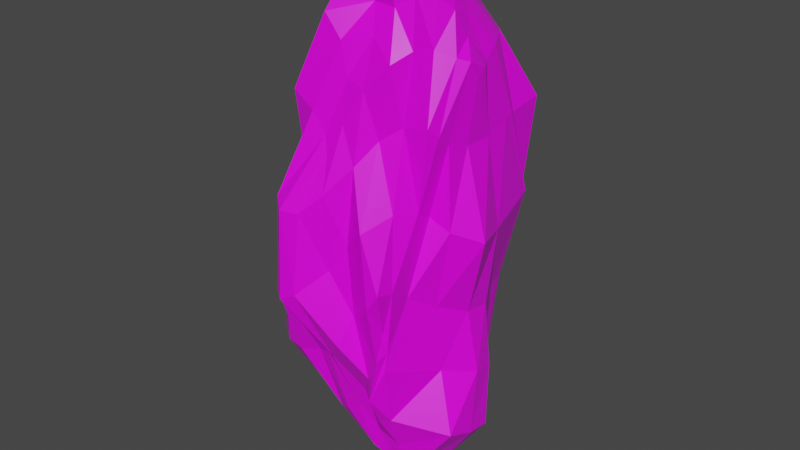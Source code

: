 # Source: bush3.blend  (saved by Blender 2.90.8; exported with 4.5.12 LTS)
import bpy
from mathutils import Matrix  # noqa: F401  (used for matrix-valued properties, if any)

bpy.ops.wm.read_factory_settings(use_empty=True)
scene = bpy.context.scene
scene.name = 'Scene'

# ---- collections
col_collection = bpy.data.collections.new('Collection'); scene.collection.children.link(col_collection)

# ---- images (referenced by path relative to the original .blend; pixels are not part of the script)
import os
ASSET_DIR = os.environ.get("B2B_ASSET_DIR", "")  # directory of the original .blend (textures are referenced by path, not embedded)
HERE = os.path.dirname(os.path.abspath(__file__))  # packed textures are extracted next to this script under _unpacked/

def load_image(name, relpath, width, height, colorspace="sRGB"):
    """Load a texture the original file referenced (path relative to the .blend, or extracted next to this script)."""
    p = next((c for c in (os.path.join(HERE, relpath), os.path.join(ASSET_DIR, relpath)) if relpath and os.path.exists(c)), "")
    if p:
        img = bpy.data.images.load(p, check_existing=True)
        img.name = name
    else:  # same state as the original file: an image datablock whose file is absent (Cycles renders it pink)
        img = bpy.data.images.new(name, width, height)
        img.source = "FILE"
        img.filepath = "//" + (relpath or name)
    img.colorspace_settings.name = colorspace
    return img
img_pianopalette_png = load_image('PianoPalette.png', 'PianoPalette.png', 1024, 1024, 'sRGB')

# ---- materials (node trees are filled in below, after node groups)
mat_material = bpy.data.materials.new('Material')
mat_material.alpha_threshold = 0.0
mat_material.use_transparent_shadow = False
mat_material.line_color = (0.0, 0.0, 0.0, 1.0)

# ---- material node trees
mat_material.use_nodes = True; mat_material.node_tree.nodes.clear()
_N = mat_material.node_tree.nodes; _L = mat_material.node_tree.links
n0 = _N.new('ShaderNodeOutputMaterial'); n0.name = 'Material Output'; n0.location = (300, 300)
n1 = _N.new('ShaderNodeBsdfPrincipled'); n1.name = 'Principled BSDF'; n1.location = (10, 300)
n1.distribution = 'GGX'
n1.subsurface_method = 'BURLEY'
n1.inputs[2].default_value = 0.4
n1.inputs[3].default_value = 1.45
n1.inputs[27].default_value = (0.0, 0.0, 0.0, 1.0)
n1.inputs[28].default_value = 1.0
n2 = _N.new('ShaderNodeTexImage'); n2.name = 'Image Texture'; n2.location = (-352, 220)
n2.image = img_pianopalette_png
n2.interpolation = 'Closest'
_L.new(n1.outputs[0], n0.inputs[0])
_L.new(n2.outputs[0], n1.inputs[0])
n0.is_active_output = True

# ---- world
world_world = bpy.data.worlds.new('World'); scene.world = world_world
world_world.use_nodes = True; world_world.node_tree.nodes.clear()
_N = world_world.node_tree.nodes; _L = world_world.node_tree.links
n0 = _N.new('ShaderNodeOutputWorld'); n0.name = 'World Output'; n0.location = (300, 300)
n1 = _N.new('ShaderNodeBackground'); n1.name = 'Background'; n1.location = (10, 300)
n1.inputs[0].default_value = (0.05088, 0.05088, 0.05088, 1.0)
_L.new(n1.outputs[0], n0.inputs[0])
n0.is_active_output = True
world_world.color = (0.05088, 0.05088, 0.05088)
world_world.use_sun_shadow = False
world_world.sun_shadow_jitter_overblur = 0.0

# ---- meshes
me_cube_001 = bpy.data.meshes.new('Cube.001')
me_cube_001.from_pydata([(-0.4489, -0.3452, 0.5697), (-0.1595, -0.07543, 3.118), (-0.6019, 0.1841, 1.198), (0.08262, 0.323, 0.8095), (0.09464, -0.6135, 1.255), (-0.6417, 0.113, 0.955), (-0.5167, -0.02446, 0.7378), (-0.4912, -0.1672, 0.618), (-0.2479, 0.03366, 2.973), (-0.3875, 0.1439, 2.538), (-0.4889, 0.1954, 1.776), (-0.4363, 0.2979, 0.9969), (-0.2311, 0.4988, 0.8265), (-0.07846, 0.4795, 0.7893), (-0.2271, -0.1702, 0.1249), (-0.07627, -0.03791, 0.03012), (0.01668, 0.1124, 0.263), (-0.6423, -0.5385, 1.404), (-0.562, -0.4445, 2.373), (-0.346, -0.291, 3.015), (-0.001466, -0.6181, 0.9549), (-0.146, -0.5394, 0.7025), (-0.3024, -0.4933, 0.5784), (0.1108, -0.6212, 1.041), (0.3324, -0.1397, 0.8916), (0.1659, 0.1376, 0.8251), (0.1463, 0.4733, 1.671), (0.1306, 0.2266, 2.586), (-0.03859, 0.04244, 3.008), (0.1062, -0.5481, 1.883), (0.1018, -0.4002, 2.644), (-0.02405, -0.262, 3.039), (-0.6134, -0.1605, 2.027), (-0.3613, -0.08913, 2.763), (-0.5285, -0.0106, 2.353), (-0.6584, -0.019, 1.61), (-0.6856, -0.2065, 1.393), (-0.7533, -0.348, 1.384), (-0.5038, -0.2416, 2.226), (0.2528, -0.106, 2.468), (0.2085, 0.4177, 1.698), (0.1976, 0.03521, 2.513), (0.07167, -0.07861, 2.903), (0.2043, -0.2117, 2.586), (0.1597, -0.3388, 1.813), (0.3839, -0.1867, 1.682), (-0.1468, 0.3611, 2.261), (-0.3124, 0.3117, 1.68), (-0.2651, 0.2931, 2.482), (-0.148, 0.1887, 2.904), (-0.03587, 0.3305, 2.489), (-0.03182, 0.5021, 1.565), (-0.2017, 0.4995, 1.53), (0.08548, -0.2485, 0.1348), (-0.1103, -0.289, 0.1491), (0.02201, -0.1604, 0.05163), (0.1116, -0.008963, 0.2431), (0.2024, -0.2398, 0.3129), (0.09239, -0.4916, 0.5081), (0.004668, -0.3829, 0.2603), (-0.2424, -0.6152, 2.116), (-0.176, -0.3369, 2.812), (-0.3617, -0.5782, 2.305), (-0.4812, -0.7574, 1.361), (-0.3272, -0.7933, 1.398), (-0.1229, -0.62, 1.668), (-0.0856, -0.5296, 2.451), (-0.2145, 0.1578, 0.1351), (-0.3737, 0.2275, 0.5566), (-0.1992, 0.2729, 0.3536), (-0.08688, 0.221, 0.281), (-0.1589, 0.07879, 0.05127), (-0.3047, -0.03489, 0.1523), (-0.3388, 0.1019, 0.278), (-0.6439, 0.154, 1.085), (-0.5625, 0.04297, 0.84), (-0.5048, -0.09004, 0.6638), (-0.4812, -0.2559, 0.5878), (-0.2081, -0.0183, 3.08), (-0.2811, 0.07868, 2.796), (-0.3726, 0.1419, 2.167), (-0.4697, 0.1454, 1.427), (-0.5297, 0.2354, 1.105), (-0.3265, 0.3798, 0.9052), (-0.1459, 0.5122, 0.7931), (0.002261, 0.3646, 0.8064), (-0.3501, -0.2541, 0.2897), (-0.1468, -0.1059, 0.03279), (-0.01443, 0.03882, 0.1034), (0.07207, 0.2698, 0.4793), (-0.6315, -0.551, 0.9007), (-0.4849, -0.4474, 1.903), (-0.4175, -0.3343, 2.729), (-0.2391, -0.1671, 3.091), (0.08997, -0.6612, 1.11), (-0.08117, -0.5528, 0.8184), (-0.2207, -0.533, 0.6209), (-0.3822, -0.4285, 0.5631), (0.1134, -0.6001, 1.15), (0.2301, -0.315, 0.9461), (0.2981, 0.01877, 0.8455), (0.1039, 0.2556, 0.8064), (0.1075, 0.3677, 1.2), (0.1825, 0.305, 2.168), (0.01559, 0.09695, 2.835), (-0.09813, -0.0152, 3.101), (0.1376, -0.7024, 1.523), (0.07941, -0.4363, 2.284), (0.04365, -0.3139, 2.889), (-0.1026, -0.1377, 3.089), (-0.4261, -0.0393, 2.596), (-0.7079, -0.1293, 1.486), (-0.6488, -0.3177, 1.847), (-0.5758, -0.003316, 1.996), (-0.7128, -0.2601, 1.373), (-0.4644, -0.1491, 2.546), (-0.5205, -0.08101, 2.172), (-0.6253, -0.1909, 1.77), (-0.5737, -0.2014, 2.116), (-0.3059, -0.0267, 2.908), (-0.4403, 0.06305, 2.471), (-0.3499, -0.1695, 2.902), (-0.6327, 0.03409, 1.258), (-0.5731, -0.119, 1.052), (-0.5037, 0.07736, 1.713), (-0.7255, -0.4561, 1.395), (-0.5549, -0.3478, 2.323), (-0.7754, -0.3129, 0.8974), (0.2179, 0.1916, 2.177), (0.1451, -0.1528, 2.787), (0.2665, -0.314, 1.752), (0.1217, -0.02483, 2.755), (0.2322, -0.3668, 2.257), (0.301, 0.04173, 1.649), (0.2453, -0.04259, 2.507), (0.25, -0.1634, 2.567), (0.2434, -0.1601, 2.152), (0.1681, 0.4669, 1.693), (0.1754, 0.1334, 2.565), (0.1558, 0.2127, 1.194), (0.01778, -0.1406, 2.987), (0.1241, -0.2774, 2.623), (0.01564, -0.01688, 2.981), (0.1343, -0.4732, 1.412), (0.262, -0.1402, 1.23), (0.1665, -0.4314, 1.874), (-0.2434, 0.2673, 2.095), (-0.09365, 0.2875, 2.768), (-0.1186, 0.5281, 1.526), (-0.184, 0.2524, 2.759), (0.06546, 0.5437, 2.108), (-0.2708, 0.3935, 1.592), (-0.1704, 0.2955, 2.373), (-0.09678, 0.3067, 2.362), (-0.1422, 0.3788, 1.955), (-0.4124, 0.2612, 1.756), (-0.3469, 0.2355, 2.542), (-0.3711, 0.2973, 1.308), (-0.09037, 0.1031, 2.976), (0.05578, 0.3284, 2.576), (-0.1921, 0.0999, 2.966), (-0.08205, 0.3843, 1.151), (-0.2307, 0.3874, 1.155), (0.08496, 0.456, 1.621), (-0.0406, -0.2236, 0.05769), (0.1627, -0.1086, 0.2718), (0.05262, -0.4701, 0.3587), (0.07757, -0.07791, 0.1022), (0.1649, -0.4296, 0.3722), (-0.05033, -0.3341, 0.1917), (0.06227, -0.2129, 0.08701), (0.1273, -0.2328, 0.1944), (0.05769, -0.2964, 0.1661), (-0.1717, -0.2332, 0.1292), (-0.02654, -0.1005, 0.03458), (-0.1989, -0.3749, 0.3207), (0.1932, 0.0842, 0.4866), (0.363, -0.2196, 0.561), (0.06663, 0.06597, 0.2379), (0.03734, -0.5856, 0.6942), (-0.078, -0.4935, 0.4278), (0.1022, -0.5633, 0.7086), (-0.2684, -0.4727, 2.642), (-0.4121, -0.8096, 1.353), (-0.09733, -0.5915, 2.086), (-0.4817, -0.7216, 1.876), (-0.2082, -0.664, 1.524), (-0.1019, -0.4331, 2.68), (-0.278, -0.5833, 2.206), (-0.3197, -0.7507, 1.832), (-0.1804, -0.5689, 2.272), (-0.2854, -0.3575, 2.994), (-0.5112, -0.5433, 2.369), (-0.09568, -0.3748, 3.026), (-0.376, -0.5712, 0.9538), (-0.2082, -0.6618, 1.036), (-0.5296, -0.5845, 1.403), (0.02811, -0.6948, 1.814), (0.04355, -0.491, 2.59), (-0.09064, -0.6168, 1.282), (-0.2741, 0.263, 0.4348), (-0.1091, 0.1467, 0.1264), (-0.3261, 0.03347, 0.1982), (-0.1386, 0.2573, 0.3054), (-0.2246, 0.01884, 0.05743), (-0.3583, 0.1722, 0.3957), (-0.1999, 0.2079, 0.2047), (-0.1908, 0.1258, 0.08641), (-0.2623, 0.1368, 0.1686), (-0.3879, 0.2584, 0.7596), (-0.2206, 0.3405, 0.5711), (-0.4538, 0.1555, 0.7407), (-0.03728, 0.1688, 0.2722), (-0.1207, 0.0231, 0.03436), (-0.06095, 0.3428, 0.4975), (-0.434, -0.1042, 0.3199), (-0.4743, 0.06355, 0.4587), (-0.2718, -0.1033, 0.1307), (-0.5941, -0.09528, 2.419), (-0.5457, -0.1081, 1.853), (-0.6506, -0.2538, 1.788), (-0.2759, -0.08755, 3.027), (-0.3362, 0.0148, 2.727), (-0.4353, -0.2384, 2.66), (-0.5559, 0.08464, 1.369), (-0.6002, -0.0429, 1.144), (-0.529, 0.09163, 2.115), (-0.7769, -0.4291, 0.8789), (-0.579, -0.3821, 1.888), (-0.6396, -0.1975, 0.9742), (0.2355, 0.02209, 2.139), (0.172, -0.08546, 2.651), (0.23, -0.2907, 2.199), (0.1279, 0.3286, 1.2), (0.2105, 0.2527, 2.187), (0.2547, 0.02534, 1.202), (-0.04248, -0.07466, 3.071), (0.09871, -0.2193, 2.86), (0.06933, 0.03656, 2.816), (0.1483, -0.6062, 1.502), (0.1939, -0.3192, 1.314), (0.2097, -0.425, 2.303), (-0.1977, 0.3199, 2.01), (-0.1292, 0.334, 2.633), (-0.06093, 0.4539, 1.999), (-0.4181, 0.219, 1.393), (-0.2928, 0.2046, 2.157), (-0.3098, 0.3565, 1.219), (-0.1471, 0.041, 3.064), (-0.04305, 0.1775, 2.819), (-0.2358, 0.1679, 2.81), (0.02587, 0.3784, 1.179), (-0.1582, 0.4015, 1.136), (0.1719, 0.5321, 2.189), (0.01121, -0.269, 0.09831), (0.1086, -0.1567, 0.1433), (0.1086, -0.3276, 0.2537), (-0.2736, -0.3265, 0.2972), (-0.09516, -0.1676, 0.03803), (-0.1313, -0.4268, 0.3609), (0.08248, 0.1733, 0.483), (0.3389, -0.0524, 0.5132), (0.03668, -0.01225, 0.09119), (0.05203, -0.6706, 0.8683), (-0.03668, -0.4957, 0.5535), (0.3617, -0.3963, 0.6384), (-0.1928, -0.5135, 2.486), (-0.4183, -0.7767, 1.834), (-0.2158, -0.6824, 1.938), (-0.1936, -0.2815, 3.116), (-0.3743, -0.4624, 2.756), (-0.04055, -0.3548, 2.81), (-0.4905, -0.5994, 0.9233), (-0.2935, -0.5945, 0.9809), (-0.4494, -0.5316, 1.898), (0.08121, -0.715, 1.432), (-0.02593, -0.4902, 2.206), (-0.1248, -0.7098, 1.141), (-0.2642, 0.2014, 0.276), (-0.1515, 0.187, 0.1559), (-0.249, 0.07763, 0.09834), (-0.5502, 0.2167, 0.8904), (-0.3007, 0.3162, 0.6478), (-0.4796, 0.1215, 0.5806), (0.01644, 0.314, 0.487), (-0.06498, 0.09396, 0.1129), (-0.1439, 0.3441, 0.5248), (-0.4029, -0.1785, 0.2955), (-0.4344, -0.01842, 0.3828), (-0.1904, -0.04287, 0.03785)], [], [(33, 110, 218, 115), (110, 34, 116, 218), (218, 116, 32, 118), (115, 218, 118, 38), (35, 111, 219, 113), (111, 36, 117, 219), (219, 117, 32, 116), (113, 219, 116, 34), (37, 112, 220, 114), (112, 38, 118, 220), (220, 118, 32, 117), (114, 220, 117, 36), (1, 78, 221, 93), (78, 8, 119, 221), (221, 119, 33, 121), (93, 221, 121, 19), (8, 79, 222, 119), (79, 9, 120, 222), (222, 120, 34, 110), (119, 222, 110, 33), (19, 121, 223, 92), (121, 33, 115, 223), (223, 115, 38, 126), (92, 223, 126, 18), (2, 74, 224, 81), (74, 5, 122, 224), (224, 122, 35, 124), (81, 224, 124, 10), (5, 75, 225, 122), (75, 6, 123, 225), (225, 123, 36, 111), (122, 225, 111, 35), (10, 124, 226, 80), (124, 35, 113, 226), (226, 113, 34, 120), (80, 226, 120, 9), (0, 90, 227, 77), (90, 17, 125, 227), (227, 125, 37, 127), (77, 227, 127, 7), (17, 91, 228, 125), (91, 18, 126, 228), (228, 126, 38, 112), (125, 228, 112, 37), (7, 127, 229, 76), (127, 37, 114, 229), (229, 114, 36, 123), (76, 229, 123, 6), (40, 128, 230, 133), (128, 41, 134, 230), (230, 134, 39, 136), (133, 230, 136, 45), (42, 129, 231, 131), (129, 43, 135, 231), (231, 135, 39, 134), (131, 231, 134, 41), (44, 130, 232, 132), (130, 45, 136, 232), (232, 136, 39, 135), (132, 232, 135, 43), (3, 102, 233, 101), (102, 26, 137, 233), (233, 137, 40, 139), (101, 233, 139, 25), (26, 103, 234, 137), (103, 27, 138, 234), (234, 138, 41, 128), (137, 234, 128, 40), (25, 139, 235, 100), (139, 40, 133, 235), (235, 133, 45, 144), (100, 235, 144, 24), (1, 109, 236, 105), (109, 31, 140, 236), (236, 140, 42, 142), (105, 236, 142, 28), (31, 108, 237, 140), (108, 30, 141, 237), (237, 141, 43, 129), (140, 237, 129, 42), (28, 142, 238, 104), (142, 42, 131, 238), (238, 131, 41, 138), (104, 238, 138, 27), (4, 98, 239, 106), (98, 23, 143, 239), (239, 143, 44, 145), (106, 239, 145, 29), (23, 99, 240, 143), (99, 24, 144, 240), (240, 144, 45, 130), (143, 240, 130, 44), (29, 145, 241, 107), (145, 44, 132, 241), (241, 132, 43, 141), (107, 241, 141, 30), (47, 146, 242, 151), (146, 48, 152, 242), (242, 152, 46, 154), (151, 242, 154, 52), (49, 147, 243, 149), (147, 50, 153, 243), (243, 153, 46, 152), (149, 243, 152, 48), (51, 148, 244, 150), (148, 52, 154, 244), (244, 154, 46, 153), (150, 244, 153, 50), (2, 81, 245, 82), (81, 10, 155, 245), (245, 155, 47, 157), (82, 245, 157, 11), (10, 80, 246, 155), (80, 9, 156, 246), (246, 156, 48, 146), (155, 246, 146, 47), (11, 157, 247, 83), (157, 47, 151, 247), (247, 151, 52, 162), (83, 247, 162, 12), (1, 105, 248, 78), (105, 28, 158, 248), (248, 158, 49, 160), (78, 248, 160, 8), (28, 104, 249, 158), (104, 27, 159, 249), (249, 159, 50, 147), (158, 249, 147, 49), (8, 160, 250, 79), (160, 49, 149, 250), (250, 149, 48, 156), (79, 250, 156, 9), (3, 85, 251, 102), (85, 13, 161, 251), (251, 161, 51, 163), (102, 251, 163, 26), (13, 84, 252, 161), (84, 12, 162, 252), (252, 162, 52, 148), (161, 252, 148, 51), (26, 163, 253, 103), (163, 51, 150, 253), (253, 150, 50, 159), (103, 253, 159, 27), (54, 164, 254, 169), (164, 55, 170, 254), (254, 170, 53, 172), (169, 254, 172, 59), (56, 165, 255, 167), (165, 57, 171, 255), (255, 171, 53, 170), (167, 255, 170, 55), (58, 166, 256, 168), (166, 59, 172, 256), (256, 172, 53, 171), (168, 256, 171, 57), (0, 86, 257, 97), (86, 14, 173, 257), (257, 173, 54, 175), (97, 257, 175, 22), (14, 87, 258, 173), (87, 15, 174, 258), (258, 174, 55, 164), (173, 258, 164, 54), (22, 175, 259, 96), (175, 54, 169, 259), (259, 169, 59, 180), (96, 259, 180, 21), (3, 101, 260, 89), (101, 25, 176, 260), (260, 176, 56, 178), (89, 260, 178, 16), (25, 100, 261, 176), (100, 24, 177, 261), (261, 177, 57, 165), (176, 261, 165, 56), (16, 178, 262, 88), (178, 56, 167, 262), (262, 167, 55, 174), (88, 262, 174, 15), (4, 94, 263, 98), (94, 20, 179, 263), (263, 179, 58, 181), (98, 263, 181, 23), (20, 95, 264, 179), (95, 21, 180, 264), (264, 180, 59, 166), (179, 264, 166, 58), (23, 181, 265, 99), (181, 58, 168, 265), (265, 168, 57, 177), (99, 265, 177, 24), (61, 182, 266, 187), (182, 62, 188, 266), (266, 188, 60, 190), (187, 266, 190, 66), (63, 183, 267, 185), (183, 64, 189, 267), (267, 189, 60, 188), (185, 267, 188, 62), (65, 184, 268, 186), (184, 66, 190, 268), (268, 190, 60, 189), (186, 268, 189, 64), (1, 93, 269, 109), (93, 19, 191, 269), (269, 191, 61, 193), (109, 269, 193, 31), (19, 92, 270, 191), (92, 18, 192, 270), (270, 192, 62, 182), (191, 270, 182, 61), (31, 193, 271, 108), (193, 61, 187, 271), (271, 187, 66, 198), (108, 271, 198, 30), (0, 97, 272, 90), (97, 22, 194, 272), (272, 194, 63, 196), (90, 272, 196, 17), (22, 96, 273, 194), (96, 21, 195, 273), (273, 195, 64, 183), (194, 273, 183, 63), (17, 196, 274, 91), (196, 63, 185, 274), (274, 185, 62, 192), (91, 274, 192, 18), (4, 106, 275, 94), (106, 29, 197, 275), (275, 197, 65, 199), (94, 275, 199, 20), (29, 107, 276, 197), (107, 30, 198, 276), (276, 198, 66, 184), (197, 276, 184, 65), (20, 199, 277, 95), (199, 65, 186, 277), (277, 186, 64, 195), (95, 277, 195, 21), (68, 200, 278, 205), (200, 69, 206, 278), (278, 206, 67, 208), (205, 278, 208, 73), (70, 201, 279, 203), (201, 71, 207, 279), (279, 207, 67, 206), (203, 279, 206, 69), (72, 202, 280, 204), (202, 73, 208, 280), (280, 208, 67, 207), (204, 280, 207, 71), (2, 82, 281, 74), (82, 11, 209, 281), (281, 209, 68, 211), (74, 281, 211, 5), (11, 83, 282, 209), (83, 12, 210, 282), (282, 210, 69, 200), (209, 282, 200, 68), (5, 211, 283, 75), (211, 68, 205, 283), (283, 205, 73, 216), (75, 283, 216, 6), (3, 89, 284, 85), (89, 16, 212, 284), (284, 212, 70, 214), (85, 284, 214, 13), (16, 88, 285, 212), (88, 15, 213, 285), (285, 213, 71, 201), (212, 285, 201, 70), (13, 214, 286, 84), (214, 70, 203, 286), (286, 203, 69, 210), (84, 286, 210, 12), (0, 77, 287, 86), (77, 7, 215, 287), (287, 215, 72, 217), (86, 287, 217, 14), (7, 76, 288, 215), (76, 6, 216, 288), (288, 216, 73, 202), (215, 288, 202, 72), (14, 217, 289, 87), (217, 72, 204, 289), (289, 204, 71, 213), (87, 289, 213, 15)])
_uv = me_cube_001.uv_layers.new(name='UVMap')
_uv.uv.foreach_set('vector', [0.1438, 0.9453, 0.1438, 0.9453, 0.1438, 0.9453, 0.1438, 0.9453, 0.1438, 0.9453, 0.1438, 0.9453, 0.1438, 0.9453, 0.1438, 0.9453, 0.1438, 0.9453, 0.1438, 0.9453, 0.1438, 0.9453, 0.1438, 0.9453, 0.1438, 0.9453, 0.1438, 0.9453, 0.1438, 0.9453, 0.1438, 0.9453, 0.1438, 0.9453, 0.1438, 0.9453, 0.1438, 0.9453, 0.1438, 0.9453, 0.1438, 0.9453, 0.1438, 0.9453, 0.1438, 0.9453, 0.1438, 0.9453, 0.1438, 0.9453, 0.1438, 0.9453, 0.1438, 0.9453, 0.1438, 0.9453, 0.1438, 0.9453, 0.1438, 0.9453, 0.1438, 0.9453, 0.1438, 0.9453, 0.1438, 0.9453, 0.1438, 0.9453, 0.1438, 0.9453, 0.1438, 0.9453, 0.1438, 0.9453, 0.1438, 0.9453, 0.1438, 0.9453, 0.1438, 0.9453, 0.1438, 0.9453, 0.1438, 0.9453, 0.1438, 0.9453, 0.1438, 0.9453, 0.1438, 0.9453, 0.1438, 0.9453, 0.1438, 0.9453, 0.1438, 0.9453, 0.1438, 0.9453, 0.1438, 0.9453, 0.1438, 0.9453, 0.1438, 0.9453, 0.1438, 0.9453, 0.1438, 0.9453, 0.1438, 0.9453, 0.1438, 0.9453, 0.1438, 0.9453, 0.1438, 0.9453, 0.1438, 0.9453, 0.1438, 0.9453, 0.1438, 0.9453, 0.1438, 0.9453, 0.1438, 0.9453, 0.1438, 0.9453, 0.1438, 0.9453, 0.1438, 0.9453, 0.1438, 0.9453, 0.1438, 0.9453, 0.1438, 0.9453, 0.1438, 0.9453, 0.1438, 0.9453, 0.1438, 0.9453, 0.1438, 0.9453, 0.1438, 0.9453, 0.1438, 0.9453, 0.1438, 0.9453, 0.1438, 0.9453, 0.1438, 0.9453, 0.1438, 0.9453, 0.1438, 0.9453, 0.1438, 0.9453, 0.1438, 0.9453, 0.1438, 0.9453, 0.1438, 0.9453, 0.1438, 0.9453, 0.1438, 0.9453, 0.1438, 0.9453, 0.1438, 0.9453, 0.1438, 0.9453, 0.1438, 0.9453, 0.1438, 0.9453, 0.1438, 0.9453, 0.1438, 0.9453, 0.1438, 0.9453, 0.1438, 0.9453, 0.1438, 0.9453, 0.1438, 0.9453, 0.1438, 0.9453, 0.1438, 0.9453, 0.1438, 0.9453, 0.1438, 0.9453, 0.1438, 0.9453, 0.1438, 0.9453, 0.1438, 0.9453, 0.1438, 0.9453, 0.1438, 0.9453, 0.1438, 0.9453, 0.1438, 0.9453, 0.1438, 0.9453, 0.1438, 0.9453, 0.1438, 0.9453, 0.1438, 0.9453, 0.1438, 0.9453, 0.1438, 0.9453, 0.1438, 0.9453, 0.1438, 0.9453, 0.1438, 0.9453, 0.1438, 0.9453, 0.1438, 0.9453, 0.1438, 0.9453, 0.1438, 0.9453, 0.1438, 0.9453, 0.1438, 0.9453, 0.1438, 0.9453, 0.1438, 0.9453, 0.1438, 0.9453, 0.1438, 0.9453, 0.1438, 0.9453, 0.1438, 0.9453, 0.1438, 0.9453, 0.1438, 0.9453, 0.1438, 0.9453, 0.1438, 0.9453, 0.1438, 0.9453, 0.1438, 0.9453, 0.1438, 0.9453, 0.1438, 0.9453, 0.1438, 0.9453, 0.1438, 0.9453, 0.1438, 0.9453, 0.1438, 0.9453, 0.1438, 0.9453, 0.1438, 0.9453, 0.1438, 0.9453, 0.1438, 0.9453, 0.1438, 0.9453, 0.1438, 0.9453, 0.1438, 0.9453, 0.1438, 0.9453, 0.1438, 0.9453, 0.1438, 0.9453, 0.1438, 0.9453, 0.1438, 0.9453, 0.1438, 0.9453, 0.1438, 0.9453, 0.1438, 0.9453, 0.1438, 0.9453, 0.1438, 0.9453, 0.1438, 0.9453, 0.1438, 0.9453, 0.1438, 0.9453, 0.1438, 0.9453, 0.1438, 0.9453, 0.1438, 0.9453, 0.1438, 0.9453, 0.1438, 0.9453, 0.1438, 0.9453, 0.1438, 0.9453, 0.1438, 0.9453, 0.1438, 0.9453, 0.1438, 0.9453, 0.1438, 0.9453, 0.1438, 0.9453, 0.1438, 0.9453, 0.1438, 0.9453, 0.1438, 0.9453, 0.1438, 0.9453, 0.1438, 0.9453, 0.1438, 0.9453, 0.1438, 0.9453, 0.1438, 0.9453, 0.1438, 0.9453, 0.1438, 0.9453, 0.1438, 0.9453, 0.1438, 0.9453, 0.1438, 0.9453, 0.1438, 0.9453, 0.1438, 0.9453, 0.1438, 0.9453, 0.1438, 0.9453, 0.1438, 0.9453, 0.1438, 0.9453, 0.1438, 0.9453, 0.1438, 0.9453, 0.1438, 0.9453, 0.1438, 0.9453, 0.1438, 0.9453, 0.1438, 0.9453, 0.1438, 0.9453, 0.1438, 0.9453, 0.1438, 0.9453, 0.1438, 0.9453, 0.1438, 0.9453, 0.1438, 0.9453, 0.1438, 0.9453, 0.1438, 0.9453, 0.1438, 0.9453, 0.1438, 0.9453, 0.1438, 0.9453, 0.1438, 0.9453, 0.1438, 0.9453, 0.1438, 0.9453, 0.1438, 0.9453, 0.1438, 0.9453, 0.1438, 0.9453, 0.1438, 0.9453, 0.1438, 0.9453, 0.1438, 0.9453, 0.1438, 0.9453, 0.1438, 0.9453, 0.1438, 0.9453, 0.1438, 0.9453, 0.1438, 0.9453, 0.1438, 0.9453, 0.1438, 0.9453, 0.1438, 0.9453, 0.1438, 0.9453, 0.1438, 0.9453, 0.1438, 0.9453, 0.1438, 0.9453, 0.1438, 0.9453, 0.1438, 0.9453, 0.1438, 0.9453, 0.1438, 0.9453, 0.1438, 0.9453, 0.1438, 0.9453, 0.1438, 0.9453, 0.1438, 0.9453, 0.1438, 0.9453, 0.1438, 0.9453, 0.1438, 0.9453, 0.1438, 0.9453, 0.1438, 0.9453, 0.1438, 0.9453, 0.1438, 0.9453, 0.1438, 0.9453, 0.1438, 0.9453, 0.1438, 0.9453, 0.1438, 0.9453, 0.1438, 0.9453, 0.1438, 0.9453, 0.1438, 0.9453, 0.1438, 0.9453, 0.1438, 0.9453, 0.1438, 0.9453, 0.1438, 0.9453, 0.1438, 0.9453, 0.1438, 0.9453, 0.1438, 0.9453, 0.1438, 0.9453, 0.1438, 0.9453, 0.1438, 0.9453, 0.1438, 0.9453, 0.1438, 0.9453, 0.1438, 0.9453, 0.1438, 0.9453, 0.1438, 0.9453, 0.1438, 0.9453, 0.1438, 0.9453, 0.1438, 0.9453, 0.1438, 0.9453, 0.1438, 0.9453, 0.1438, 0.9453, 0.1438, 0.9453, 0.1438, 0.9453, 0.1438, 0.9453, 0.1438, 0.9453, 0.1438, 0.9453, 0.1438, 0.9453, 0.1438, 0.9453, 0.1438, 0.9453, 0.1438, 0.9453, 0.1438, 0.9453, 0.1438, 0.9453, 0.1438, 0.9453, 0.1438, 0.9453, 0.1438, 0.9453, 0.1438, 0.9453, 0.1438, 0.9453, 0.1438, 0.9453, 0.1438, 0.9453, 0.1438, 0.9453, 0.1438, 0.9453, 0.1438, 0.9453, 0.1438, 0.9453, 0.1438, 0.9453, 0.1438, 0.9453, 0.1438, 0.9453, 0.1438, 0.9453, 0.1438, 0.9453, 0.1438, 0.9453, 0.1438, 0.9453, 0.1438, 0.9453, 0.1438, 0.9453, 0.1438, 0.9453, 0.1438, 0.9453, 0.1438, 0.9453, 0.1438, 0.9453, 0.1438, 0.9453, 0.1438, 0.9453, 0.1438, 0.9453, 0.1438, 0.9453, 0.1438, 0.9453, 0.1438, 0.9453, 0.1438, 0.9453, 0.1438, 0.9453, 0.1438, 0.9453, 0.1438, 0.9453, 0.1438, 0.9453, 0.1438, 0.9453, 0.1438, 0.9453, 0.1438, 0.9453, 0.1438, 0.9453, 0.1438, 0.9453, 0.1438, 0.9453, 0.1438, 0.9453, 0.1438, 0.9453, 0.1438, 0.9453, 0.1438, 0.9453, 0.1438, 0.9453, 0.1438, 0.9453, 0.1438, 0.9453, 0.1438, 0.9453, 0.1438, 0.9453, 0.1438, 0.9453, 0.1438, 0.9453, 0.1438, 0.9453, 0.1438, 0.9453, 0.1438, 0.9453, 0.1438, 0.9453, 0.1438, 0.9453, 0.1438, 0.9453, 0.1438, 0.9453, 0.1438, 0.9453, 0.1438, 0.9453, 0.1438, 0.9453, 0.1438, 0.9453, 0.1438, 0.9453, 0.1438, 0.9453, 0.1438, 0.9453, 0.1438, 0.9453, 0.1438, 0.9453, 0.1438, 0.9453, 0.1438, 0.9453, 0.1438, 0.9453, 0.1438, 0.9453, 0.1438, 0.9453, 0.1438, 0.9453, 0.1438, 0.9453, 0.1438, 0.9453, 0.1438, 0.9453, 0.1438, 0.9453, 0.1438, 0.9453, 0.1438, 0.9453, 0.1438, 0.9453, 0.1438, 0.9453, 0.1438, 0.9453, 0.1438, 0.9453, 0.1438, 0.9453, 0.1438, 0.9453, 0.1438, 0.9453, 0.1438, 0.9453, 0.1438, 0.9453, 0.1438, 0.9453, 0.1438, 0.9453, 0.1438, 0.9453, 0.1438, 0.9453, 0.1438, 0.9453, 0.1438, 0.9453, 0.1438, 0.9453, 0.1438, 0.9453, 0.1438, 0.9453, 0.1438, 0.9453, 0.1438, 0.9453, 0.1438, 0.9453, 0.1438, 0.9453, 0.1438, 0.9453, 0.1438, 0.9453, 0.1438, 0.9453, 0.1438, 0.9453, 0.1438, 0.9453, 0.1438, 0.9453, 0.1438, 0.9453, 0.1438, 0.9453, 0.1438, 0.9453, 0.1438, 0.9453, 0.1438, 0.9453, 0.1438, 0.9453, 0.1438, 0.9453, 0.1438, 0.9453, 0.1438, 0.9453, 0.1438, 0.9453, 0.1438, 0.9453, 0.1438, 0.9453, 0.1438, 0.9453, 0.1438, 0.9453, 0.1438, 0.9453, 0.1438, 0.9453, 0.1438, 0.9453, 0.1438, 0.9453, 0.1438, 0.9453, 0.1438, 0.9453, 0.1438, 0.9453, 0.1438, 0.9453, 0.1438, 0.9453, 0.1438, 0.9453, 0.1438, 0.9453, 0.1438, 0.9453, 0.1438, 0.9453, 0.1438, 0.9453, 0.1438, 0.9453, 0.1438, 0.9453, 0.1438, 0.9453, 0.1438, 0.9453, 0.1438, 0.9453, 0.1438, 0.9453, 0.1438, 0.9453, 0.1438, 0.9453, 0.1438, 0.9453, 0.1438, 0.9453, 0.1438, 0.9453, 0.1438, 0.9453, 0.1438, 0.9453, 0.1438, 0.9453, 0.1438, 0.9453, 0.1438, 0.9453, 0.1438, 0.9453, 0.1438, 0.9453, 0.1438, 0.9453, 0.1438, 0.9453, 0.1438, 0.9453, 0.1438, 0.9453, 0.1438, 0.9453, 0.1438, 0.9453, 0.1438, 0.9453, 0.1438, 0.9453, 0.1438, 0.9453, 0.1438, 0.9453, 0.1438, 0.9453, 0.1438, 0.9453, 0.1438, 0.9453, 0.1438, 0.9453, 0.1438, 0.9453, 0.1438, 0.9453, 0.1438, 0.9453, 0.1438, 0.9453, 0.1438, 0.9453, 0.1438, 0.9453, 0.1438, 0.9453, 0.1438, 0.9453, 0.1438, 0.9453, 0.1438, 0.9453, 0.1438, 0.9453, 0.1438, 0.9453, 0.1438, 0.9453, 0.1438, 0.9453, 0.1438, 0.9453, 0.1438, 0.9453, 0.1438, 0.9453, 0.1438, 0.9453, 0.1438, 0.9453, 0.1438, 0.9453, 0.1438, 0.9453, 0.1438, 0.9453, 0.1438, 0.9453, 0.1438, 0.9453, 0.1438, 0.9453, 0.1438, 0.9453, 0.1438, 0.9453, 0.1438, 0.9453, 0.1438, 0.9453, 0.1438, 0.9453, 0.1438, 0.9453, 0.1438, 0.9453, 0.1438, 0.9453, 0.1438, 0.9453, 0.1438, 0.9453, 0.1438, 0.9453, 0.1438, 0.9453, 0.1438, 0.9453, 0.1438, 0.9453, 0.1438, 0.9453, 0.1438, 0.9453, 0.1438, 0.9453, 0.1438, 0.9453, 0.1438, 0.9453, 0.1438, 0.9453, 0.1438, 0.9453, 0.1438, 0.9453, 0.1438, 0.9453, 0.1438, 0.9453, 0.1438, 0.9453, 0.1438, 0.9453, 0.1438, 0.9453, 0.1438, 0.9453, 0.1438, 0.9453, 0.1438, 0.9453, 0.1438, 0.9453, 0.1438, 0.9453, 0.1438, 0.9453, 0.1438, 0.9453, 0.1438, 0.9453, 0.1438, 0.9453, 0.1438, 0.9453, 0.1438, 0.9453, 0.1438, 0.9453, 0.1438, 0.9453, 0.1438, 0.9453, 0.1438, 0.9453, 0.1438, 0.9453, 0.1438, 0.9453, 0.1438, 0.9453, 0.1438, 0.9453, 0.1438, 0.9453, 0.1438, 0.9453, 0.1438, 0.9453, 0.1438, 0.9453, 0.1438, 0.9453, 0.1438, 0.9453, 0.1438, 0.9453, 0.1438, 0.9453, 0.1438, 0.9453, 0.1438, 0.9453, 0.1438, 0.9453, 0.1438, 0.9453, 0.1438, 0.9453, 0.1438, 0.9453, 0.1438, 0.9453, 0.1438, 0.9453, 0.1438, 0.9453, 0.1438, 0.9453, 0.1438, 0.9453, 0.1438, 0.9453, 0.1438, 0.9453, 0.1438, 0.9453, 0.1438, 0.9453, 0.1438, 0.9453, 0.1438, 0.9453, 0.1438, 0.9453, 0.1438, 0.9453, 0.1438, 0.9453, 0.1438, 0.9453, 0.1438, 0.9453, 0.1438, 0.9453, 0.1438, 0.9453, 0.1438, 0.9453, 0.1438, 0.9453, 0.1438, 0.9453, 0.1438, 0.9453, 0.1438, 0.9453, 0.1438, 0.9453, 0.1438, 0.9453, 0.1438, 0.9453, 0.1438, 0.9453, 0.1438, 0.9453, 0.1438, 0.9453, 0.1438, 0.9453, 0.1438, 0.9453, 0.1438, 0.9453, 0.1438, 0.9453, 0.1438, 0.9453, 0.1438, 0.9453, 0.1438, 0.9453, 0.1438, 0.9453, 0.1438, 0.9453, 0.1438, 0.9453, 0.1438, 0.9453, 0.1438, 0.9453, 0.1438, 0.9453, 0.1438, 0.9453, 0.1438, 0.9453, 0.1438, 0.9453, 0.1438, 0.9453, 0.1438, 0.9453, 0.1438, 0.9453, 0.1438, 0.9453, 0.1438, 0.9453, 0.1438, 0.9453, 0.1438, 0.9453, 0.1438, 0.9453, 0.1438, 0.9453, 0.1438, 0.9453, 0.1438, 0.9453, 0.1438, 0.9453, 0.1438, 0.9453, 0.1438, 0.9453, 0.1438, 0.9453, 0.1438, 0.9453, 0.1438, 0.9453, 0.1438, 0.9453, 0.1438, 0.9453, 0.1438, 0.9453, 0.1438, 0.9453, 0.1438, 0.9453, 0.1438, 0.9453, 0.1438, 0.9453, 0.1438, 0.9453, 0.1438, 0.9453, 0.1438, 0.9453, 0.1438, 0.9453, 0.1438, 0.9453, 0.1438, 0.9453, 0.1438, 0.9453, 0.1438, 0.9453, 0.1438, 0.9453, 0.1438, 0.9453, 0.1438, 0.9453, 0.1438, 0.9453, 0.1438, 0.9453, 0.1438, 0.9453, 0.1438, 0.9453, 0.1438, 0.9453, 0.1438, 0.9453, 0.1438, 0.9453, 0.1438, 0.9453, 0.1438, 0.9453, 0.1438, 0.9453, 0.1438, 0.9453, 0.1438, 0.9453, 0.1438, 0.9453, 0.1438, 0.9453, 0.1438, 0.9453, 0.1438, 0.9453, 0.1438, 0.9453, 0.1438, 0.9453, 0.1438, 0.9453, 0.1438, 0.9453, 0.1438, 0.9453, 0.1438, 0.9453, 0.1438, 0.9453, 0.1438, 0.9453, 0.1438, 0.9453, 0.1438, 0.9453, 0.1438, 0.9453, 0.1438, 0.9453, 0.1438, 0.9453, 0.1438, 0.9453, 0.1438, 0.9453, 0.1438, 0.9453, 0.1438, 0.9453, 0.1438, 0.9453, 0.1438, 0.9453, 0.1438, 0.9453, 0.1438, 0.9453, 0.1438, 0.9453, 0.1438, 0.9453, 0.1438, 0.9453, 0.1438, 0.9453, 0.1438, 0.9453, 0.1438, 0.9453, 0.1438, 0.9453, 0.1438, 0.9453, 0.1438, 0.9453, 0.1438, 0.9453, 0.1438, 0.9453, 0.1438, 0.9453, 0.1438, 0.9453, 0.1438, 0.9453, 0.1438, 0.9453, 0.1438, 0.9453, 0.1438, 0.9453, 0.1438, 0.9453, 0.1438, 0.9453, 0.1438, 0.9453, 0.1438, 0.9453, 0.1438, 0.9453, 0.1438, 0.9453, 0.1438, 0.9453, 0.1438, 0.9453, 0.1438, 0.9453, 0.1438, 0.9453, 0.1438, 0.9453, 0.1438, 0.9453, 0.1438, 0.9453, 0.1438, 0.9453, 0.1438, 0.9453, 0.1438, 0.9453, 0.1438, 0.9453, 0.1438, 0.9453, 0.1438, 0.9453, 0.1438, 0.9453, 0.1438, 0.9453, 0.1438, 0.9453, 0.1438, 0.9453, 0.1438, 0.9453, 0.1438, 0.9453, 0.1438, 0.9453, 0.1438, 0.9453, 0.1438, 0.9453, 0.1438, 0.9453, 0.1438, 0.9453, 0.1438, 0.9453, 0.1438, 0.9453, 0.1438, 0.9453, 0.1438, 0.9453, 0.1438, 0.9453, 0.1438, 0.9453, 0.1438, 0.9453, 0.1438, 0.9453, 0.1438, 0.9453, 0.1438, 0.9453, 0.1438, 0.9453, 0.1438, 0.9453, 0.1438, 0.9453, 0.1438, 0.9453, 0.1438, 0.9453, 0.1438, 0.9453, 0.1438, 0.9453, 0.1438, 0.9453, 0.1438, 0.9453, 0.1438, 0.9453, 0.1438, 0.9453, 0.1438, 0.9453, 0.1438, 0.9453, 0.1438, 0.9453, 0.1438, 0.9453, 0.1438, 0.9453, 0.1438, 0.9453, 0.1438, 0.9453, 0.1438, 0.9453, 0.1438, 0.9453, 0.1438, 0.9453, 0.1438, 0.9453, 0.1438, 0.9453, 0.1438, 0.9453, 0.1438, 0.9453, 0.1438, 0.9453, 0.1438, 0.9453, 0.1438, 0.9453, 0.1438, 0.9453, 0.1438, 0.9453, 0.1438, 0.9453, 0.1438, 0.9453, 0.1438, 0.9453, 0.1438, 0.9453, 0.1438, 0.9453, 0.1438, 0.9453, 0.1438, 0.9453, 0.1438, 0.9453, 0.1438, 0.9453, 0.1438, 0.9453, 0.1438, 0.9453, 0.1438, 0.9453, 0.1438, 0.9453, 0.1438, 0.9453, 0.1438, 0.9453, 0.1438, 0.9453, 0.1438, 0.9453, 0.1438, 0.9453, 0.1438, 0.9453, 0.1438, 0.9453, 0.1438, 0.9453, 0.1438, 0.9453, 0.1438, 0.9453, 0.1438, 0.9453, 0.1438, 0.9453, 0.1438, 0.9453, 0.1438, 0.9453, 0.1438, 0.9453, 0.1438, 0.9453, 0.1438, 0.9453, 0.1438, 0.9453, 0.1438, 0.9453, 0.1438, 0.9453, 0.1438, 0.9453, 0.1438, 0.9453, 0.1438, 0.9453, 0.1438, 0.9453, 0.1438, 0.9453, 0.1438, 0.9453, 0.1438, 0.9453, 0.1438, 0.9453, 0.1438, 0.9453, 0.1438, 0.9453, 0.1438, 0.9453, 0.1438, 0.9453, 0.1438, 0.9453, 0.1438, 0.9453, 0.1438, 0.9453, 0.1438, 0.9453, 0.1438, 0.9453, 0.1438, 0.9453, 0.1438, 0.9453, 0.1438, 0.9453, 0.1438, 0.9453, 0.1438, 0.9453, 0.1438, 0.9453, 0.1438, 0.9453, 0.1438, 0.9453, 0.1438, 0.9453, 0.1438, 0.9453, 0.1438, 0.9453, 0.1438, 0.9453, 0.1438, 0.9453, 0.1438, 0.9453, 0.1438, 0.9453, 0.1438, 0.9453, 0.1438, 0.9453, 0.1438, 0.9453, 0.1438, 0.9453, 0.1438, 0.9453, 0.1438, 0.9453, 0.1438, 0.9453, 0.1438, 0.9453, 0.1438, 0.9453, 0.1438, 0.9453, 0.1438, 0.9453, 0.1438, 0.9453, 0.1438, 0.9453, 0.1438, 0.9453, 0.1438, 0.9453, 0.1438, 0.9453, 0.1438, 0.9453, 0.1438, 0.9453, 0.1438, 0.9453, 0.1438, 0.9453, 0.1438, 0.9453, 0.1438, 0.9453, 0.1438, 0.9453, 0.1438, 0.9453, 0.1438, 0.9453, 0.1438, 0.9453, 0.1438, 0.9453, 0.1438, 0.9453, 0.1438, 0.9453, 0.1438, 0.9453, 0.1438, 0.9453, 0.1438, 0.9453, 0.1438, 0.9453, 0.1438, 0.9453, 0.1438, 0.9453, 0.1438, 0.9453, 0.1438, 0.9453, 0.1438, 0.9453, 0.1438, 0.9453, 0.1438, 0.9453, 0.1438, 0.9453, 0.1438, 0.9453, 0.1438, 0.9453, 0.1438, 0.9453, 0.1438, 0.9453, 0.1438, 0.9453, 0.1438, 0.9453, 0.1438, 0.9453, 0.1438, 0.9453, 0.1438, 0.9453, 0.1438, 0.9453, 0.1438, 0.9453, 0.1438, 0.9453, 0.1438, 0.9453, 0.1438, 0.9453, 0.1438, 0.9453, 0.1438, 0.9453, 0.1438, 0.9453, 0.1438, 0.9453, 0.1438, 0.9453, 0.1438, 0.9453, 0.1438, 0.9453, 0.1438, 0.9453, 0.1438, 0.9453, 0.1438, 0.9453, 0.1438, 0.9453, 0.1438, 0.9453, 0.1438, 0.9453, 0.1438, 0.9453, 0.1438, 0.9453, 0.1438, 0.9453, 0.1438, 0.9453, 0.1438, 0.9453, 0.1438, 0.9453, 0.1438, 0.9453, 0.1438, 0.9453, 0.1438, 0.9453, 0.1438, 0.9453, 0.1438, 0.9453, 0.1438, 0.9453, 0.1438, 0.9453, 0.1438, 0.9453, 0.1438, 0.9453, 0.1438, 0.9453, 0.1438, 0.9453, 0.1438, 0.9453, 0.1438, 0.9453, 0.1438, 0.9453, 0.1438, 0.9453, 0.1438, 0.9453, 0.1438, 0.9453, 0.1438, 0.9453, 0.1438, 0.9453, 0.1438, 0.9453, 0.1438, 0.9453, 0.1438, 0.9453, 0.1438, 0.9453, 0.1438, 0.9453, 0.1438, 0.9453, 0.1438, 0.9453, 0.1438, 0.9453, 0.1438, 0.9453, 0.1438, 0.9453, 0.1438, 0.9453, 0.1438, 0.9453, 0.1438, 0.9453, 0.1438, 0.9453, 0.1438, 0.9453, 0.1438, 0.9453, 0.1438, 0.9453, 0.1438, 0.9453, 0.1438, 0.9453, 0.1438, 0.9453, 0.1438, 0.9453, 0.1438, 0.9453, 0.1438, 0.9453, 0.1438, 0.9453, 0.1438, 0.9453, 0.1438, 0.9453, 0.1438, 0.9453, 0.1438, 0.9453, 0.1438, 0.9453, 0.1438, 0.9453, 0.1438, 0.9453, 0.1438, 0.9453, 0.1438, 0.9453, 0.1438, 0.9453, 0.1438, 0.9453, 0.1438, 0.9453, 0.1438, 0.9453, 0.1438, 0.9453, 0.1438, 0.9453, 0.1438, 0.9453, 0.1438, 0.9453, 0.1438, 0.9453, 0.1438, 0.9453, 0.1438, 0.9453, 0.1438, 0.9453, 0.1438, 0.9453, 0.1438, 0.9453, 0.1438, 0.9453, 0.1438, 0.9453, 0.1438, 0.9453, 0.1438, 0.9453, 0.1438, 0.9453, 0.1438, 0.9453, 0.1438, 0.9453, 0.1438, 0.9453, 0.1438, 0.9453, 0.1438, 0.9453, 0.1438, 0.9453, 0.1438, 0.9453, 0.1438, 0.9453, 0.1438, 0.9453, 0.1438, 0.9453, 0.1438, 0.9453, 0.1438, 0.9453, 0.1438, 0.9453, 0.1438, 0.9453, 0.1438, 0.9453, 0.1438, 0.9453, 0.1438, 0.9453, 0.1438, 0.9453, 0.1438, 0.9453, 0.1438, 0.9453, 0.1438, 0.9453, 0.1438, 0.9453, 0.1438, 0.9453, 0.1438, 0.9453, 0.1438, 0.9453, 0.1438, 0.9453, 0.1438, 0.9453, 0.1438, 0.9453, 0.1438, 0.9453, 0.1438, 0.9453, 0.1438, 0.9453, 0.1438, 0.9453, 0.1438, 0.9453, 0.1438, 0.9453, 0.1438, 0.9453, 0.1438, 0.9453, 0.1438, 0.9453, 0.1438, 0.9453, 0.1438, 0.9453, 0.1438, 0.9453, 0.1438, 0.9453, 0.1438, 0.9453, 0.1438, 0.9453, 0.1438, 0.9453, 0.1438, 0.9453, 0.1438, 0.9453, 0.1438, 0.9453, 0.1438, 0.9453, 0.1438, 0.9453, 0.1438, 0.9453, 0.1438, 0.9453, 0.1438, 0.9453, 0.1438, 0.9453, 0.1438, 0.9453, 0.1438, 0.9453, 0.1438, 0.9453, 0.1438, 0.9453, 0.1438, 0.9453, 0.1438, 0.9453, 0.1438, 0.9453, 0.1438, 0.9453, 0.1438, 0.9453, 0.1438, 0.9453, 0.1438, 0.9453, 0.1438, 0.9453, 0.1438, 0.9453, 0.1438, 0.9453, 0.1438, 0.9453, 0.1438, 0.9453, 0.1438, 0.9453, 0.1438, 0.9453, 0.1438, 0.9453, 0.1438, 0.9453, 0.1438, 0.9453, 0.1438, 0.9453, 0.1438, 0.9453, 0.1438, 0.9453, 0.1438, 0.9453, 0.1438, 0.9453, 0.1438, 0.9453, 0.1438, 0.9453, 0.1438, 0.9453, 0.1438, 0.9453, 0.1438, 0.9453, 0.1438, 0.9453, 0.1438, 0.9453, 0.1438, 0.9453, 0.1438, 0.9453, 0.1438, 0.9453, 0.1438, 0.9453, 0.1438, 0.9453, 0.1438, 0.9453, 0.1438, 0.9453, 0.1438, 0.9453, 0.1438, 0.9453, 0.1438, 0.9453, 0.1438, 0.9453, 0.1438, 0.9453, 0.1438, 0.9453, 0.1438, 0.9453, 0.1438, 0.9453, 0.1438, 0.9453, 0.1438, 0.9453, 0.1438, 0.9453, 0.1438, 0.9453, 0.1438, 0.9453, 0.1438, 0.9453, 0.1438, 0.9453, 0.1438, 0.9453, 0.1438, 0.9453, 0.1438, 0.9453, 0.1438, 0.9453, 0.1438, 0.9453, 0.1438, 0.9453, 0.1438, 0.9453, 0.1438, 0.9453, 0.1438, 0.9453, 0.1438, 0.9453, 0.1438, 0.9453, 0.1438, 0.9453, 0.1438, 0.9453, 0.1438, 0.9453, 0.1438, 0.9453, 0.1438, 0.9453, 0.1438, 0.9453, 0.1438, 0.9453, 0.1438, 0.9453, 0.1438, 0.9453, 0.1438, 0.9453, 0.1438, 0.9453, 0.1438, 0.9453, 0.1438, 0.9453, 0.1438, 0.9453, 0.1438, 0.9453, 0.1438, 0.9453, 0.1438, 0.9453, 0.1438, 0.9453, 0.1438, 0.9453, 0.1438, 0.9453, 0.1438, 0.9453, 0.1438, 0.9453, 0.1438, 0.9453, 0.1438, 0.9453, 0.1438, 0.9453, 0.1438, 0.9453, 0.1438, 0.9453, 0.1438, 0.9453, 0.1438, 0.9453, 0.1438, 0.9453, 0.1438, 0.9453, 0.1438, 0.9453, 0.1438, 0.9453, 0.1438, 0.9453, 0.1438, 0.9453, 0.1438, 0.9453, 0.1438, 0.9453, 0.1438, 0.9453, 0.1438, 0.9453, 0.1438, 0.9453, 0.1438, 0.9453, 0.1438, 0.9453, 0.1438, 0.9453, 0.1438, 0.9453, 0.1438, 0.9453, 0.1438, 0.9453, 0.1438, 0.9453, 0.1438, 0.9453, 0.1438, 0.9453, 0.1438, 0.9453, 0.1438, 0.9453, 0.1438, 0.9453, 0.1438, 0.9453, 0.1438, 0.9453, 0.1438, 0.9453, 0.1438, 0.9453, 0.1438, 0.9453, 0.1438, 0.9453, 0.1438, 0.9453, 0.1438, 0.9453, 0.1438, 0.9453, 0.1438, 0.9453, 0.1438, 0.9453, 0.1438, 0.9453, 0.1438, 0.9453, 0.1438, 0.9453, 0.1438, 0.9453, 0.1438, 0.9453, 0.1438, 0.9453, 0.1438, 0.9453, 0.1438, 0.9453, 0.1438, 0.9453, 0.1438, 0.9453, 0.1438, 0.9453, 0.1438, 0.9453, 0.1438, 0.9453, 0.1438, 0.9453, 0.1438, 0.9453, 0.1438, 0.9453, 0.1438, 0.9453, 0.1438, 0.9453, 0.1438, 0.9453])
me_cube_001.materials.append(mat_material)
me_cube_001.use_remesh_fix_poles = True
me_cube_001.use_remesh_preserve_attributes = False
me_cube_001.use_mirror_vertex_groups = False
me_cube_001.update()

# ---- objects
ob_cube = bpy.data.objects.new('Cube', me_cube_001)

# ---- transforms, parenting, visibility, modifiers, constraints
ob_cube.location = (0.0, 0.0, 0.0)
ob_cube.lineart.crease_threshold = 0.0
_m = ob_cube.modifiers.new('Triangulate', 'TRIANGULATE')

# ---- collection membership
col_collection.objects.link(ob_cube)

# ---- scene / render settings (as saved in the file)
scene.frame_start = 1; scene.frame_end = 250; scene.frame_set(1)
scene.render.engine = 'BLENDER_EEVEE_NEXT'
scene.cycles.use_denoising = False
scene.cycles.samples = 128
scene.cycles.sampling_pattern = 'TABULATED_SOBOL'
scene.cycles.use_adaptive_sampling = False
scene.cycles.use_light_tree = False
scene.view_settings.view_transform = 'Filmic'
bpy.context.view_layer.update()

# ---- added for rendering (the .blend has no active camera and no usable light): camera, sun
cam_auto = bpy.data.cameras.new('AutoCamera')
cam_auto.lens = 50.0
cam_auto.sensor_width = 36.0
cam_auto.clip_end = 1000.0
ob_auto_camera = bpy.data.objects.new('AutoCamera', cam_auto)
scene.collection.objects.link(ob_auto_camera)
ob_auto_camera.location = (3.10227, -4.09147, 4.21295)
ob_auto_camera.rotation_euler = (1.09748, -7.21219e-08, 0.694738)
scene.camera = ob_auto_camera
light_auto_sun = bpy.data.lights.new('AutoSun', 'SUN')
light_auto_sun.energy = 3.0
light_auto_sun.angle = 0.0523599
ob_auto_sun = bpy.data.objects.new('AutoSun', light_auto_sun)
scene.collection.objects.link(ob_auto_sun)
ob_auto_sun.rotation_euler = (0.872665, 0.174533, 0.523599)
bpy.context.view_layer.update()
